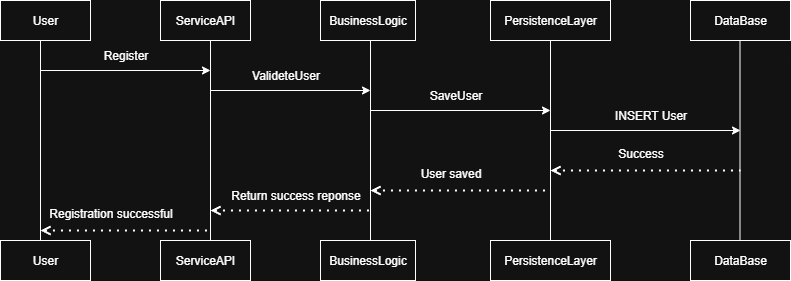

The diagram above was exported from draw.io. Its source (the exported page's mxGraphModel, read from the mxfile embedded in the PNG):
<mxGraphModel dx="1042" dy="568" grid="1" gridSize="10" guides="1" tooltips="1" connect="1" arrows="1" fold="1" page="1" pageScale="1" pageWidth="850" pageHeight="1100" math="0" shadow="0">
  <root>
    <mxCell id="0" />
    <mxCell id="1" parent="0" />
    <mxCell id="-U25m6eSrC15jF34yZUM-1" value="User" style="rounded=0;whiteSpace=wrap;html=1;labelBackgroundColor=none;" vertex="1" parent="1">
      <mxGeometry x="30" y="80" width="90" height="40" as="geometry" />
    </mxCell>
    <mxCell id="-U25m6eSrC15jF34yZUM-2" value="ServiceAPI" style="rounded=0;whiteSpace=wrap;html=1;labelBackgroundColor=none;" vertex="1" parent="1">
      <mxGeometry x="190" y="80" width="90" height="40" as="geometry" />
    </mxCell>
    <mxCell id="-U25m6eSrC15jF34yZUM-3" value="BusinessLogic" style="rounded=0;whiteSpace=wrap;html=1;labelBackgroundColor=none;" vertex="1" parent="1">
      <mxGeometry x="350" y="80" width="95" height="40" as="geometry" />
    </mxCell>
    <mxCell id="-U25m6eSrC15jF34yZUM-4" value="PersistenceLayer" style="rounded=0;whiteSpace=wrap;html=1;labelBackgroundColor=none;" vertex="1" parent="1">
      <mxGeometry x="520" y="80" width="120" height="40" as="geometry" />
    </mxCell>
    <mxCell id="-U25m6eSrC15jF34yZUM-5" value="DataBase" style="rounded=0;whiteSpace=wrap;html=1;labelBackgroundColor=none;" vertex="1" parent="1">
      <mxGeometry x="720" y="80" width="100" height="40" as="geometry" />
    </mxCell>
    <mxCell id="-U25m6eSrC15jF34yZUM-6" value="" style="endArrow=none;html=1;rounded=0;exitX=0.5;exitY=1;exitDx=0;exitDy=0;endFill=0;labelBackgroundColor=none;fontColor=default;" edge="1" parent="1">
      <mxGeometry width="50" height="50" relative="1" as="geometry">
        <mxPoint x="70" y="120" as="sourcePoint" />
        <mxPoint x="70" y="320" as="targetPoint" />
      </mxGeometry>
    </mxCell>
    <mxCell id="-U25m6eSrC15jF34yZUM-7" value="" style="endArrow=none;html=1;rounded=0;labelBackgroundColor=none;fontColor=default;" edge="1" parent="1">
      <mxGeometry width="50" height="50" relative="1" as="geometry">
        <mxPoint x="240" y="320" as="sourcePoint" />
        <mxPoint x="240" y="120" as="targetPoint" />
      </mxGeometry>
    </mxCell>
    <mxCell id="-U25m6eSrC15jF34yZUM-8" value="" style="endArrow=none;html=1;rounded=0;labelBackgroundColor=none;fontColor=default;" edge="1" parent="1">
      <mxGeometry width="50" height="50" relative="1" as="geometry">
        <mxPoint x="400" y="320" as="sourcePoint" />
        <mxPoint x="400" y="120" as="targetPoint" />
      </mxGeometry>
    </mxCell>
    <mxCell id="-U25m6eSrC15jF34yZUM-9" value="" style="endArrow=none;html=1;rounded=0;labelBackgroundColor=none;fontColor=default;" edge="1" parent="1">
      <mxGeometry width="50" height="50" relative="1" as="geometry">
        <mxPoint x="580" y="320" as="sourcePoint" />
        <mxPoint x="580" y="120" as="targetPoint" />
      </mxGeometry>
    </mxCell>
    <mxCell id="-U25m6eSrC15jF34yZUM-10" value="" style="endArrow=none;html=1;rounded=0;labelBackgroundColor=none;fontColor=default;" edge="1" parent="1">
      <mxGeometry width="50" height="50" relative="1" as="geometry">
        <mxPoint x="769.5" y="320" as="sourcePoint" />
        <mxPoint x="769.5" y="120" as="targetPoint" />
      </mxGeometry>
    </mxCell>
    <mxCell id="-U25m6eSrC15jF34yZUM-11" value="" style="endArrow=classic;html=1;rounded=0;labelBackgroundColor=none;fontColor=default;" edge="1" parent="1">
      <mxGeometry width="50" height="50" relative="1" as="geometry">
        <mxPoint x="70" y="150" as="sourcePoint" />
        <mxPoint x="240" y="150" as="targetPoint" />
      </mxGeometry>
    </mxCell>
    <mxCell id="-U25m6eSrC15jF34yZUM-12" value="" style="endArrow=classic;html=1;rounded=0;labelBackgroundColor=none;fontColor=default;" edge="1" parent="1">
      <mxGeometry width="50" height="50" relative="1" as="geometry">
        <mxPoint x="240" y="170" as="sourcePoint" />
        <mxPoint x="400" y="170" as="targetPoint" />
      </mxGeometry>
    </mxCell>
    <mxCell id="-U25m6eSrC15jF34yZUM-13" value="Register" style="text;html=1;align=center;verticalAlign=middle;resizable=0;points=[];autosize=1;strokeColor=none;fillColor=none;labelBackgroundColor=none;" vertex="1" parent="1">
      <mxGeometry x="120" y="120" width="70" height="30" as="geometry" />
    </mxCell>
    <mxCell id="-U25m6eSrC15jF34yZUM-14" value="ValideteUser" style="text;html=1;align=center;verticalAlign=middle;resizable=0;points=[];autosize=1;strokeColor=none;fillColor=none;labelBackgroundColor=none;" vertex="1" parent="1">
      <mxGeometry x="270" y="140" width="90" height="30" as="geometry" />
    </mxCell>
    <mxCell id="-U25m6eSrC15jF34yZUM-15" value="" style="endArrow=classic;html=1;rounded=0;labelBackgroundColor=none;fontColor=default;" edge="1" parent="1">
      <mxGeometry width="50" height="50" relative="1" as="geometry">
        <mxPoint x="400" y="190" as="sourcePoint" />
        <mxPoint x="580" y="190" as="targetPoint" />
      </mxGeometry>
    </mxCell>
    <mxCell id="-U25m6eSrC15jF34yZUM-16" value="SaveUser" style="text;html=1;align=center;verticalAlign=middle;resizable=0;points=[];autosize=1;strokeColor=none;fillColor=none;labelBackgroundColor=none;" vertex="1" parent="1">
      <mxGeometry x="445" y="160" width="80" height="30" as="geometry" />
    </mxCell>
    <mxCell id="-U25m6eSrC15jF34yZUM-17" value="" style="endArrow=classic;html=1;rounded=0;labelBackgroundColor=none;fontColor=default;" edge="1" parent="1">
      <mxGeometry width="50" height="50" relative="1" as="geometry">
        <mxPoint x="580" y="210" as="sourcePoint" />
        <mxPoint x="770" y="210" as="targetPoint" />
      </mxGeometry>
    </mxCell>
    <mxCell id="-U25m6eSrC15jF34yZUM-18" value="INSERT User" style="text;html=1;align=center;verticalAlign=middle;resizable=0;points=[];autosize=1;strokeColor=none;fillColor=none;labelBackgroundColor=none;" vertex="1" parent="1">
      <mxGeometry x="630" y="180" width="100" height="30" as="geometry" />
    </mxCell>
    <mxCell id="-U25m6eSrC15jF34yZUM-19" value="DataBase" style="rounded=0;whiteSpace=wrap;html=1;labelBackgroundColor=none;" vertex="1" parent="1">
      <mxGeometry x="720" y="320" width="100" height="40" as="geometry" />
    </mxCell>
    <mxCell id="-U25m6eSrC15jF34yZUM-20" value="PersistenceLayer" style="rounded=0;whiteSpace=wrap;html=1;labelBackgroundColor=none;" vertex="1" parent="1">
      <mxGeometry x="520" y="320" width="120" height="40" as="geometry" />
    </mxCell>
    <mxCell id="-U25m6eSrC15jF34yZUM-21" value="BusinessLogic" style="rounded=0;whiteSpace=wrap;html=1;labelBackgroundColor=none;" vertex="1" parent="1">
      <mxGeometry x="350" y="320" width="95" height="40" as="geometry" />
    </mxCell>
    <mxCell id="-U25m6eSrC15jF34yZUM-22" value="ServiceAPI" style="rounded=0;whiteSpace=wrap;html=1;labelBackgroundColor=none;" vertex="1" parent="1">
      <mxGeometry x="190" y="320" width="90" height="40" as="geometry" />
    </mxCell>
    <mxCell id="-U25m6eSrC15jF34yZUM-23" value="User" style="rounded=0;whiteSpace=wrap;html=1;labelBackgroundColor=none;" vertex="1" parent="1">
      <mxGeometry x="30" y="320" width="90" height="40" as="geometry" />
    </mxCell>
    <mxCell id="-U25m6eSrC15jF34yZUM-24" value="" style="endArrow=none;dashed=1;html=1;dashPattern=1 3;strokeWidth=2;rounded=0;startArrow=open;startFill=0;labelBackgroundColor=none;fontColor=default;" edge="1" parent="1">
      <mxGeometry width="50" height="50" relative="1" as="geometry">
        <mxPoint x="580" y="250" as="sourcePoint" />
        <mxPoint x="770" y="250" as="targetPoint" />
      </mxGeometry>
    </mxCell>
    <mxCell id="-U25m6eSrC15jF34yZUM-25" value="Success" style="text;html=1;align=center;verticalAlign=middle;resizable=0;points=[];autosize=1;strokeColor=none;fillColor=none;labelBackgroundColor=none;" vertex="1" parent="1">
      <mxGeometry x="635" y="218" width="70" height="30" as="geometry" />
    </mxCell>
    <mxCell id="-U25m6eSrC15jF34yZUM-26" value="" style="endArrow=none;dashed=1;html=1;dashPattern=1 3;strokeWidth=2;rounded=0;startArrow=open;startFill=0;labelBackgroundColor=none;fontColor=default;" edge="1" parent="1">
      <mxGeometry width="50" height="50" relative="1" as="geometry">
        <mxPoint x="400" y="270" as="sourcePoint" />
        <mxPoint x="580" y="270" as="targetPoint" />
      </mxGeometry>
    </mxCell>
    <mxCell id="-U25m6eSrC15jF34yZUM-27" value="" style="endArrow=none;dashed=1;html=1;dashPattern=1 3;strokeWidth=2;rounded=0;startArrow=open;startFill=0;labelBackgroundColor=none;fontColor=default;" edge="1" parent="1">
      <mxGeometry width="50" height="50" relative="1" as="geometry">
        <mxPoint x="240" y="290" as="sourcePoint" />
        <mxPoint x="400" y="290" as="targetPoint" />
      </mxGeometry>
    </mxCell>
    <mxCell id="-U25m6eSrC15jF34yZUM-28" value="" style="endArrow=none;dashed=1;html=1;dashPattern=1 3;strokeWidth=2;rounded=0;startArrow=open;startFill=0;labelBackgroundColor=none;fontColor=default;" edge="1" parent="1">
      <mxGeometry width="50" height="50" relative="1" as="geometry">
        <mxPoint x="70" y="310" as="sourcePoint" />
        <mxPoint x="240" y="310" as="targetPoint" />
      </mxGeometry>
    </mxCell>
    <mxCell id="-U25m6eSrC15jF34yZUM-29" value="User saved" style="text;html=1;align=center;verticalAlign=middle;resizable=0;points=[];autosize=1;strokeColor=none;fillColor=none;labelBackgroundColor=none;" vertex="1" parent="1">
      <mxGeometry x="440" y="238" width="80" height="30" as="geometry" />
    </mxCell>
    <mxCell id="-U25m6eSrC15jF34yZUM-30" value="Return success reponse" style="text;html=1;align=center;verticalAlign=middle;resizable=0;points=[];autosize=1;strokeColor=none;fillColor=none;labelBackgroundColor=none;" vertex="1" parent="1">
      <mxGeometry x="250" y="260" width="150" height="30" as="geometry" />
    </mxCell>
    <mxCell id="-U25m6eSrC15jF34yZUM-31" value="Registration successful" style="text;html=1;align=center;verticalAlign=middle;resizable=0;points=[];autosize=1;strokeColor=none;fillColor=none;labelBackgroundColor=none;" vertex="1" parent="1">
      <mxGeometry x="65" y="278" width="150" height="30" as="geometry" />
    </mxCell>
  </root>
</mxGraphModel>